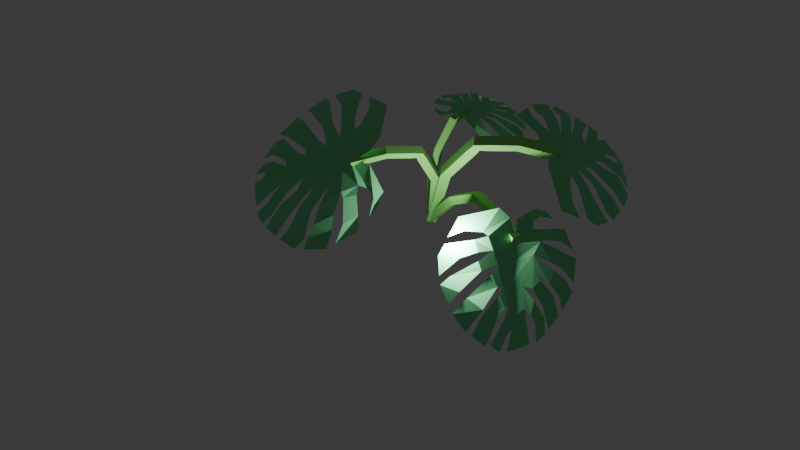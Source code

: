 # Source: FLEUR.blend  (saved by Blender 4.2.67; exported with 4.5.12 LTS)
import bpy
from mathutils import Matrix  # noqa: F401  (used for matrix-valued properties, if any)

bpy.ops.wm.read_factory_settings(use_empty=True)
scene = bpy.context.scene
scene.name = 'Scene'

# ---- collections
col_collection = bpy.data.collections.new('Collection'); scene.collection.children.link(col_collection)

# ---- materials (node trees are filled in below, after node groups)
mat_material_001 = bpy.data.materials.new('Material.001')
mat_material_002 = bpy.data.materials.new('Material.002')

# ---- material node trees
mat_material_001.use_nodes = True; mat_material_001.node_tree.nodes.clear()
_N = mat_material_001.node_tree.nodes; _L = mat_material_001.node_tree.links
n0 = _N.new('ShaderNodeBsdfPrincipled'); n0.name = 'Principled BSDF'; n0.location = (10, 300)
n0.inputs[0].default_value = (0.2078, 0.8, 0.345, 1.0)
n1 = _N.new('ShaderNodeOutputMaterial'); n1.name = 'Material Output'; n1.location = (300, 300)
_L.new(n0.outputs[0], n1.inputs[0])
n1.is_active_output = True
mat_material_002.use_nodes = True; mat_material_002.node_tree.nodes.clear()
_N = mat_material_002.node_tree.nodes; _L = mat_material_002.node_tree.links
n0 = _N.new('ShaderNodeBsdfPrincipled'); n0.name = 'Principled BSDF'; n0.location = (10, 300)
n0.inputs[0].default_value = (0.2837, 0.8, 0.183, 1.0)
n1 = _N.new('ShaderNodeOutputMaterial'); n1.name = 'Material Output'; n1.location = (300, 300)
_L.new(n0.outputs[0], n1.inputs[0])
n1.is_active_output = True

# ---- world
world_world = bpy.data.worlds.new('World'); scene.world = world_world
world_world.use_nodes = True; world_world.node_tree.nodes.clear()
_N = world_world.node_tree.nodes; _L = world_world.node_tree.links
n0 = _N.new('ShaderNodeOutputWorld'); n0.name = 'World Output'; n0.location = (300, 300)
n1 = _N.new('ShaderNodeBackground'); n1.name = 'Background'; n1.location = (10, 300)
n1.inputs[0].default_value = (0.05088, 0.05088, 0.05088, 1.0)
_L.new(n1.outputs[0], n0.inputs[0])
n0.is_active_output = True
world_world.color = (0.05088, 0.05088, 0.05088)
world_world.sun_shadow_jitter_overblur = 0.0

# ---- cameras
cam_camera = bpy.data.cameras.new('Camera')
cam_camera.clip_end = 100.0
cam_camera.ortho_scale = 7.314

# ---- lights
light_light = bpy.data.lights.new('Light', 'POINT')
light_light.energy = 1000.0
light_light.shadow_soft_size = 0.1

# ---- meshes
me_plane = bpy.data.meshes.new('Plane')
me_plane.from_pydata([(-1.158, -0.2929, -0.5466), (1.568, -0.05627, -0.1256), (-1.205, 6.723, -1.116), (0.164, 7.134, -1.141), (-1.505, 0.4192, -0.2119), (1.268, 0.7978, -0.135), (-0.02282, 0.05559, -0.2632), (-0.4371, 7.039, -1.187), (0.037, 0.5852, -0.2874), (0.9902, 1.626, -0.1479), (-1.094, 1.156, -0.139), (-0.002741, 1.443, -0.2874), (0.6876, 2.923, -0.1605), (-0.02049, 2.474, -0.2342), (-1.114, 2.129, -0.1382), (0.3109, 4.174, -0.1692), (-0.1063, 3.278, -0.2323), (-0.5148, 2.988, -0.1983), (0.09718, 5.585, -0.2736), (-0.1864, 4.665, -0.2134), (-0.6199, 4.294, -0.1808), (0.1009, 6.308, -0.7924), (-0.3319, 5.989, -0.6565), (-1.008, 5.931, -0.7837), (-1.252, -0.6715, -0.8696), (-0.1963, -0.9382, -0.4065), (-1.741, -0.9239, -1.023), (-1.395, -1.348, -1.182), (-2.577, -0.6872, -1.152), (-2.137, -1.143, -1.163), (-2.546, -0.1667, -0.9534), (-2.893, 0.5454, -0.7721), (-3.24, -0.1036, -1.128), (-3.729, 1.145, -1.107), (-1.77, 0.3516, -0.3416), (-1.629, -0.2501, -0.5771), (-2.546, 0.8767, -0.3933), (-2.136, 1.613, -0.1371), (-3.319, 1.366, -0.9566), (-2.908, 2.102, -0.4422), (-3.95, 1.681, -1.1), (-3.839, 3.159, -1.107), (-2.341, 2.086, -0.1284), (-2.076, 2.87, -0.1122), (-3.334, 2.97, -0.9099), (-2.849, 3.817, -0.6242), (-3.76, 3.727, -1.109), (-3.149, 4.842, -1.139), (-1.524, 2.665, -0.126), (-1.083, 3.13, -0.1472), (-2.376, 3.643, -0.2699), (-1.729, 4.25, -0.227), (-2.944, 5.142, -1.149), (-2.376, 5.938, -1.179), (-1.162, 3.84, -0.1367), (-0.9985, 4.657, -0.1593), (-1.966, 5.102, -0.6527), (-1.377, 5.414, -0.5227), (-2.155, 6.206, -1.186), (-1.614, 6.644, -1.125), (1.836, -0.2771, -0.2371), (0.3084, -1.064, -0.1546), (2.83, -0.2929, -0.7223), (0.9394, -1.664, -0.1084), (3.713, 0.1015, -1.108), (3.085, -1.049, -1.125), (2.325, 0.1488, -0.2673), (2.152, 0.8451, -0.1179), (3.918, 0.4643, -0.9655), (3.161, 1.224, -0.4321), (4.281, 1.158, -1.09), (4.218, 2.344, -1.091), (2.155, 1.369, -0.1004), (1.964, 1.939, -0.1059), (3.623, 2.347, -0.8525), (3.147, 3.232, -0.5451), (4.159, 2.883, -1.092), (3.668, 4.068, -1.103), (1.367, 2.183, -0.1295), (1.005, 2.934, -0.1391), (2.723, 3.59, -0.4989), (1.857, 4.24, -0.1511), (3.427, 4.675, -1.112), (2.652, 5.821, -1.138), (0.8813, 3.418, -0.1464), (0.5589, 4.137, -0.1512), (1.919, 4.695, -0.3075), (1.067, 5.1, -0.2159), (2.275, 6.067, -1.155), (1.437, 6.772, -1.185), (0.6602, 5.004, -0.1575), (0.3158, 5.891, -0.519), (1.133, 6.723, -1.194), (0.6155, 7.137, -1.138)], [], [(22, 21, 3, 7), (6, 1, 5, 8), (0, 6, 8, 4), (23, 22, 7, 2), (4, 8, 11, 10), (8, 5, 9, 11), (10, 11, 13, 14), (11, 9, 12, 13), (14, 13, 16, 17), (13, 12, 15, 16), (17, 16, 19, 20), (16, 15, 18, 19), (20, 19, 22, 23), (19, 18, 21, 22), (6, 0, 24, 25), (25, 24, 26, 27), (27, 26, 28, 29), (35, 34, 31, 30), (30, 31, 33, 32), (0, 4, 34, 35), (4, 10, 37, 36), (36, 37, 39, 38), (38, 39, 41, 40), (10, 14, 43, 42), (42, 43, 45, 44), (44, 45, 47, 46), (14, 17, 49, 48), (48, 49, 51, 50), (50, 51, 53, 52), (17, 20, 55, 54), (54, 55, 57, 56), (56, 57, 59, 58), (1, 6, 61, 60), (60, 61, 63, 62), (62, 63, 65, 64), (5, 1, 66, 67), (67, 66, 68, 69), (69, 68, 70, 71), (9, 5, 72, 73), (73, 72, 74, 75), (75, 74, 76, 77), (12, 9, 78, 79), (79, 78, 80, 81), (81, 80, 82, 83), (15, 12, 84, 85), (85, 84, 86, 87), (87, 86, 88, 89), (18, 15, 90, 91), (91, 90, 92, 93)])
_uv = me_plane.uv_layers.new(name='UVMap')
_uv.uv.foreach_set('vector', [0.526, 0.9201, 1.0, 0.9201, 1.0, 1.0, 0.526, 1.0, 0.526, 0.0, 1.0, 0.0, 1.0, 0.1825, 0.526, 0.1825, 0.0, 0.0, 0.526, 0.0, 0.526, 0.1825, 0.0, 0.1825, 0.0, 0.9201, 0.526, 0.9201, 0.526, 1.0, 0.0, 1.0, 0.0, 0.1825, 0.526, 0.1825, 0.526, 0.597, 0.0, 0.597, 0.526, 0.1825, 1.0, 0.1825, 1.0, 0.597, 0.526, 0.597, 0.0, 0.597, 0.526, 0.597, 0.526, 0.6677, 0.0, 0.6677, 0.526, 0.597, 1.0, 0.597, 1.0, 0.6677, 0.526, 0.6677, 0.0, 0.6677, 0.526, 0.6677, 0.526, 0.7266, 0.0, 0.7266, 0.526, 0.6677, 1.0, 0.6677, 1.0, 0.7266, 0.526, 0.7266, 0.0, 0.7266, 0.526, 0.7266, 0.526, 0.8307, 0.0, 0.8307, 0.526, 0.7266, 1.0, 0.7266, 1.0, 0.8307, 0.526, 0.8307, 0.0, 0.8307, 0.526, 0.8307, 0.526, 0.9201, 0.0, 0.9201, 0.526, 0.8307, 1.0, 0.8307, 1.0, 0.9201, 0.526, 0.9201, 0.526, 0.0, 0.0, 0.0, 0.0, 0.0, 0.526, 0.0, 0.526, 0.0, 0.0, 0.0, 0.0, 0.0, 0.526, 0.0, 0.526, 0.0, 0.0, 0.0, 0.0, 0.0, 0.526, 0.0, 0.0, 0.0, 0.0, 0.1825, 0.0, 0.1825, 0.0, 0.0, 0.0, 0.0, 0.0, 0.1825, 0.0, 0.1825, 0.0, 0.0, 0.0, 0.0, 0.0, 0.1825, 0.0, 0.1825, 0.0, 0.0, 0.0, 0.1825, 0.0, 0.597, 0.0, 0.597, 0.0, 0.1825, 0.0, 0.1825, 0.0, 0.597, 0.0, 0.597, 0.0, 0.1825, 0.0, 0.1825, 0.0, 0.597, 0.0, 0.597, 0.0, 0.1825, 0.0, 0.597, 0.0, 0.6677, 0.0, 0.6677, 0.0, 0.597, 0.0, 0.597, 0.0, 0.6677, 0.0, 0.6677, 0.0, 0.597, 0.0, 0.597, 0.0, 0.6677, 0.0, 0.6677, 0.0, 0.597, 0.0, 0.6677, 0.0, 0.7266, 0.0, 0.7266, 0.0, 0.6677, 0.0, 0.6677, 0.0, 0.7266, 0.0, 0.7266, 0.0, 0.6677, 0.0, 0.6677, 0.0, 0.7266, 0.0, 0.7266, 0.0, 0.6677, 0.0, 0.7266, 0.0, 0.8307, 0.0, 0.8307, 0.0, 0.7266, 0.0, 0.7266, 0.0, 0.8307, 0.0, 0.8307, 0.0, 0.7266, 0.0, 0.7266, 0.0, 0.8307, 0.0, 0.8307, 0.0, 0.7266, 1.0, 0.0, 0.526, 0.0, 0.526, 0.0, 1.0, 0.0, 1.0, 0.0, 0.526, 0.0, 0.526, 0.0, 1.0, 0.0, 1.0, 0.0, 0.526, 0.0, 0.526, 0.0, 1.0, 0.0, 1.0, 0.1825, 1.0, 0.0, 1.0, 0.0, 1.0, 0.1825, 1.0, 0.1825, 1.0, 0.0, 1.0, 0.0, 1.0, 0.1825, 1.0, 0.1825, 1.0, 0.0, 1.0, 0.0, 1.0, 0.1825, 1.0, 0.597, 1.0, 0.1825, 1.0, 0.1825, 1.0, 0.597, 1.0, 0.597, 1.0, 0.1825, 1.0, 0.1825, 1.0, 0.597, 1.0, 0.597, 1.0, 0.1825, 1.0, 0.1825, 1.0, 0.597, 1.0, 0.6677, 1.0, 0.597, 1.0, 0.597, 1.0, 0.6677, 1.0, 0.6677, 1.0, 0.597, 1.0, 0.597, 1.0, 0.6677, 1.0, 0.6677, 1.0, 0.597, 1.0, 0.597, 1.0, 0.6677, 1.0, 0.7266, 1.0, 0.6677, 1.0, 0.6677, 1.0, 0.7266, 1.0, 0.7266, 1.0, 0.6677, 1.0, 0.6677, 1.0, 0.7266, 1.0, 0.7266, 1.0, 0.6677, 1.0, 0.6677, 1.0, 0.7266, 1.0, 0.8307, 1.0, 0.7266, 1.0, 0.7266, 1.0, 0.8307, 1.0, 0.8307, 1.0, 0.7266, 1.0, 0.7266, 1.0, 0.8307])
me_plane.materials.append(mat_material_001)
me_plane.update()
me_plane_002 = bpy.data.meshes.new('Plane.002')
me_plane_002.from_pydata([(0.2795, -0.7217, 9.115), (0.856, -2.502, 8.303), (1.239, -3.686, 6.876), (0.9442, -2.774, 3.941), (0.05421, -0.02574, 0.06694)], [(0, 1), (1, 2), (2, 3), (3, 4)], [])
_uv = me_plane_002.uv_layers.new(name='UVMap')
_uv.uv.foreach_set('vector', [])
me_plane_002.materials.append(mat_material_002)
me_plane_002.update()
me_plane_003 = bpy.data.meshes.new('Plane.003')
me_plane_003.from_pydata([(0.8778, -1.818, 10.38), (1.089, -2.929, 8.797), (1.016, -3.343, 6.915), (0.8513, -2.419, 4.162), (0.05421, -0.02574, 0.06694)], [(0, 1), (1, 2), (2, 3), (3, 4)], [])
_uv = me_plane_003.uv_layers.new(name='UVMap')
_uv.uv.foreach_set('vector', [])
me_plane_003.materials.append(mat_material_002)
me_plane_003.update()
me_plane_004 = bpy.data.meshes.new('Plane.004')
me_plane_004.from_pydata([(0.8716, -1.807, 10.37), (1.448, -3.587, 9.557), (1.239, -3.686, 6.876), (0.9442, -2.774, 3.941), (0.05421, -0.02574, 0.06694)], [(0, 1), (1, 2), (2, 3), (3, 4)], [])
_uv = me_plane_004.uv_layers.new(name='UVMap')
_uv.uv.foreach_set('vector', [])
me_plane_004.materials.append(mat_material_002)
me_plane_004.update()
me_plane_005 = bpy.data.meshes.new('Plane.005')
me_plane_005.from_pydata([(0.2795, -0.7217, 9.115), (0.856, -2.502, 8.303), (1.239, -3.686, 6.876), (0.9442, -2.774, 3.941), (0.05421, -0.02574, 0.06694)], [(0, 1), (1, 2), (2, 3), (3, 4)], [])
_uv = me_plane_005.uv_layers.new(name='UVMap')
_uv.uv.foreach_set('vector', [])
me_plane_005.materials.append(mat_material_002)
me_plane_005.update()
me_plane_006 = bpy.data.meshes.new('Plane.006')
me_plane_006.from_pydata([(-1.158, -0.2929, -0.5466), (1.568, -0.05627, -0.1256), (-1.205, 6.723, -1.116), (0.164, 7.134, -1.141), (-1.505, 0.4192, -0.2119), (1.268, 0.7978, -0.135), (-0.02282, 0.05559, -0.2632), (-0.4371, 7.039, -1.187), (0.037, 0.5852, -0.2874), (0.9902, 1.626, -0.1479), (-1.094, 1.156, -0.139), (-0.002741, 1.443, -0.2874), (0.6876, 2.923, -0.1605), (-0.02049, 2.474, -0.2342), (-1.114, 2.129, -0.1382), (0.3109, 4.174, -0.1692), (-0.1063, 3.278, -0.2323), (-0.5148, 2.988, -0.1983), (0.09718, 5.585, -0.2736), (-0.1864, 4.665, -0.2134), (-0.6199, 4.294, -0.1808), (0.1009, 6.308, -0.7924), (-0.3319, 5.989, -0.6565), (-1.008, 5.931, -0.7837), (-1.252, -0.6715, -0.8696), (-0.1963, -0.9382, -0.4065), (-1.741, -0.9239, -1.023), (-1.395, -1.348, -1.182), (-2.577, -0.6872, -1.152), (-2.137, -1.143, -1.163), (-2.546, -0.1667, -0.9534), (-2.893, 0.5454, -0.7721), (-3.24, -0.1036, -1.128), (-3.729, 1.145, -1.107), (-1.77, 0.3516, -0.3416), (-1.629, -0.2501, -0.5771), (-2.546, 0.8767, -0.3933), (-2.136, 1.613, -0.1371), (-3.319, 1.366, -0.9566), (-2.908, 2.102, -0.4422), (-3.95, 1.681, -1.1), (-3.839, 3.159, -1.107), (-2.341, 2.086, -0.1284), (-2.076, 2.87, -0.1122), (-3.334, 2.97, -0.9099), (-2.849, 3.817, -0.6242), (-3.76, 3.727, -1.109), (-3.149, 4.842, -1.139), (-1.524, 2.665, -0.126), (-1.083, 3.13, -0.1472), (-2.376, 3.643, -0.2699), (-1.729, 4.25, -0.227), (-2.944, 5.142, -1.149), (-2.376, 5.938, -1.179), (-1.162, 3.84, -0.1367), (-0.9985, 4.657, -0.1593), (-1.966, 5.102, -0.6527), (-1.377, 5.414, -0.5227), (-2.155, 6.206, -1.186), (-1.614, 6.644, -1.125), (1.836, -0.2771, -0.2371), (0.3084, -1.064, -0.1546), (2.83, -0.2929, -0.7223), (0.9394, -1.664, -0.1084), (3.713, 0.1015, -1.108), (3.085, -1.049, -1.125), (2.325, 0.1488, -0.2673), (2.152, 0.8451, -0.1179), (3.918, 0.4643, -0.9655), (3.161, 1.224, -0.4321), (4.281, 1.158, -1.09), (4.218, 2.344, -1.091), (2.155, 1.369, -0.1004), (1.964, 1.939, -0.1059), (3.623, 2.347, -0.8525), (3.147, 3.232, -0.5451), (4.159, 2.883, -1.092), (3.668, 4.068, -1.103), (1.367, 2.183, -0.1295), (1.005, 2.934, -0.1391), (2.723, 3.59, -0.4989), (1.857, 4.24, -0.1511), (3.427, 4.675, -1.112), (2.652, 5.821, -1.138), (0.8813, 3.418, -0.1464), (0.5589, 4.137, -0.1512), (1.919, 4.695, -0.3075), (1.067, 5.1, -0.2159), (2.275, 6.067, -1.155), (1.437, 6.772, -1.185), (0.6602, 5.004, -0.1575), (0.3158, 5.891, -0.519), (1.133, 6.723, -1.194), (0.6155, 7.137, -1.138)], [], [(22, 21, 3, 7), (6, 1, 5, 8), (0, 6, 8, 4), (23, 22, 7, 2), (4, 8, 11, 10), (8, 5, 9, 11), (10, 11, 13, 14), (11, 9, 12, 13), (14, 13, 16, 17), (13, 12, 15, 16), (17, 16, 19, 20), (16, 15, 18, 19), (20, 19, 22, 23), (19, 18, 21, 22), (6, 0, 24, 25), (25, 24, 26, 27), (27, 26, 28, 29), (35, 34, 31, 30), (30, 31, 33, 32), (0, 4, 34, 35), (4, 10, 37, 36), (36, 37, 39, 38), (38, 39, 41, 40), (10, 14, 43, 42), (42, 43, 45, 44), (44, 45, 47, 46), (14, 17, 49, 48), (48, 49, 51, 50), (50, 51, 53, 52), (17, 20, 55, 54), (54, 55, 57, 56), (56, 57, 59, 58), (1, 6, 61, 60), (60, 61, 63, 62), (62, 63, 65, 64), (5, 1, 66, 67), (67, 66, 68, 69), (69, 68, 70, 71), (9, 5, 72, 73), (73, 72, 74, 75), (75, 74, 76, 77), (12, 9, 78, 79), (79, 78, 80, 81), (81, 80, 82, 83), (15, 12, 84, 85), (85, 84, 86, 87), (87, 86, 88, 89), (18, 15, 90, 91), (91, 90, 92, 93)])
_uv = me_plane_006.uv_layers.new(name='UVMap')
_uv.uv.foreach_set('vector', [0.526, 0.9201, 1.0, 0.9201, 1.0, 1.0, 0.526, 1.0, 0.526, 0.0, 1.0, 0.0, 1.0, 0.1825, 0.526, 0.1825, 0.0, 0.0, 0.526, 0.0, 0.526, 0.1825, 0.0, 0.1825, 0.0, 0.9201, 0.526, 0.9201, 0.526, 1.0, 0.0, 1.0, 0.0, 0.1825, 0.526, 0.1825, 0.526, 0.597, 0.0, 0.597, 0.526, 0.1825, 1.0, 0.1825, 1.0, 0.597, 0.526, 0.597, 0.0, 0.597, 0.526, 0.597, 0.526, 0.6677, 0.0, 0.6677, 0.526, 0.597, 1.0, 0.597, 1.0, 0.6677, 0.526, 0.6677, 0.0, 0.6677, 0.526, 0.6677, 0.526, 0.7266, 0.0, 0.7266, 0.526, 0.6677, 1.0, 0.6677, 1.0, 0.7266, 0.526, 0.7266, 0.0, 0.7266, 0.526, 0.7266, 0.526, 0.8307, 0.0, 0.8307, 0.526, 0.7266, 1.0, 0.7266, 1.0, 0.8307, 0.526, 0.8307, 0.0, 0.8307, 0.526, 0.8307, 0.526, 0.9201, 0.0, 0.9201, 0.526, 0.8307, 1.0, 0.8307, 1.0, 0.9201, 0.526, 0.9201, 0.526, 0.0, 0.0, 0.0, 0.0, 0.0, 0.526, 0.0, 0.526, 0.0, 0.0, 0.0, 0.0, 0.0, 0.526, 0.0, 0.526, 0.0, 0.0, 0.0, 0.0, 0.0, 0.526, 0.0, 0.0, 0.0, 0.0, 0.1825, 0.0, 0.1825, 0.0, 0.0, 0.0, 0.0, 0.0, 0.1825, 0.0, 0.1825, 0.0, 0.0, 0.0, 0.0, 0.0, 0.1825, 0.0, 0.1825, 0.0, 0.0, 0.0, 0.1825, 0.0, 0.597, 0.0, 0.597, 0.0, 0.1825, 0.0, 0.1825, 0.0, 0.597, 0.0, 0.597, 0.0, 0.1825, 0.0, 0.1825, 0.0, 0.597, 0.0, 0.597, 0.0, 0.1825, 0.0, 0.597, 0.0, 0.6677, 0.0, 0.6677, 0.0, 0.597, 0.0, 0.597, 0.0, 0.6677, 0.0, 0.6677, 0.0, 0.597, 0.0, 0.597, 0.0, 0.6677, 0.0, 0.6677, 0.0, 0.597, 0.0, 0.6677, 0.0, 0.7266, 0.0, 0.7266, 0.0, 0.6677, 0.0, 0.6677, 0.0, 0.7266, 0.0, 0.7266, 0.0, 0.6677, 0.0, 0.6677, 0.0, 0.7266, 0.0, 0.7266, 0.0, 0.6677, 0.0, 0.7266, 0.0, 0.8307, 0.0, 0.8307, 0.0, 0.7266, 0.0, 0.7266, 0.0, 0.8307, 0.0, 0.8307, 0.0, 0.7266, 0.0, 0.7266, 0.0, 0.8307, 0.0, 0.8307, 0.0, 0.7266, 1.0, 0.0, 0.526, 0.0, 0.526, 0.0, 1.0, 0.0, 1.0, 0.0, 0.526, 0.0, 0.526, 0.0, 1.0, 0.0, 1.0, 0.0, 0.526, 0.0, 0.526, 0.0, 1.0, 0.0, 1.0, 0.1825, 1.0, 0.0, 1.0, 0.0, 1.0, 0.1825, 1.0, 0.1825, 1.0, 0.0, 1.0, 0.0, 1.0, 0.1825, 1.0, 0.1825, 1.0, 0.0, 1.0, 0.0, 1.0, 0.1825, 1.0, 0.597, 1.0, 0.1825, 1.0, 0.1825, 1.0, 0.597, 1.0, 0.597, 1.0, 0.1825, 1.0, 0.1825, 1.0, 0.597, 1.0, 0.597, 1.0, 0.1825, 1.0, 0.1825, 1.0, 0.597, 1.0, 0.6677, 1.0, 0.597, 1.0, 0.597, 1.0, 0.6677, 1.0, 0.6677, 1.0, 0.597, 1.0, 0.597, 1.0, 0.6677, 1.0, 0.6677, 1.0, 0.597, 1.0, 0.597, 1.0, 0.6677, 1.0, 0.7266, 1.0, 0.6677, 1.0, 0.6677, 1.0, 0.7266, 1.0, 0.7266, 1.0, 0.6677, 1.0, 0.6677, 1.0, 0.7266, 1.0, 0.7266, 1.0, 0.6677, 1.0, 0.6677, 1.0, 0.7266, 1.0, 0.8307, 1.0, 0.7266, 1.0, 0.7266, 1.0, 0.8307, 1.0, 0.8307, 1.0, 0.7266, 1.0, 0.7266, 1.0, 0.8307])
me_plane_006.materials.append(mat_material_001)
me_plane_006.update()
me_plane_007 = bpy.data.meshes.new('Plane.007')
me_plane_007.from_pydata([(-1.158, -0.2929, -0.5466), (1.568, -0.05627, -0.1256), (-1.205, 6.723, -1.116), (0.164, 7.134, -1.141), (-1.505, 0.4192, -0.2119), (1.268, 0.7978, -0.135), (-0.02282, 0.05559, -0.2632), (-0.4371, 7.039, -1.187), (0.037, 0.5852, -0.2874), (0.9902, 1.626, -0.1479), (-1.094, 1.156, -0.139), (-0.002741, 1.443, -0.2874), (0.6876, 2.923, -0.1605), (-0.02049, 2.474, -0.2342), (-1.114, 2.129, -0.1382), (0.3109, 4.174, -0.1692), (-0.1063, 3.278, -0.2323), (-0.5148, 2.988, -0.1983), (0.09718, 5.585, -0.2736), (-0.1864, 4.665, -0.2134), (-0.6199, 4.294, -0.1808), (0.1009, 6.308, -0.7924), (-0.3319, 5.989, -0.6565), (-1.008, 5.931, -0.7837), (-1.252, -0.6715, -0.8696), (-0.1963, -0.9382, -0.4065), (-1.741, -0.9239, -1.023), (-1.395, -1.348, -1.182), (-2.577, -0.6872, -1.152), (-2.137, -1.143, -1.163), (-2.546, -0.1667, -0.9534), (-2.893, 0.5454, -0.7721), (-3.24, -0.1036, -1.128), (-3.729, 1.145, -1.107), (-1.77, 0.3516, -0.3416), (-1.629, -0.2501, -0.5771), (-2.546, 0.8767, -0.3933), (-2.136, 1.613, -0.1371), (-3.319, 1.366, -0.9566), (-2.908, 2.102, -0.4422), (-3.95, 1.681, -1.1), (-3.839, 3.159, -1.107), (-2.341, 2.086, -0.1284), (-2.076, 2.87, -0.1122), (-3.334, 2.97, -0.9099), (-2.849, 3.817, -0.6242), (-3.76, 3.727, -1.109), (-3.149, 4.842, -1.139), (-1.524, 2.665, -0.126), (-1.083, 3.13, -0.1472), (-2.376, 3.643, -0.2699), (-1.729, 4.25, -0.227), (-2.944, 5.142, -1.149), (-2.376, 5.938, -1.179), (-1.162, 3.84, -0.1367), (-0.9985, 4.657, -0.1593), (-1.966, 5.102, -0.6527), (-1.377, 5.414, -0.5227), (-2.155, 6.206, -1.186), (-1.614, 6.644, -1.125), (1.836, -0.2771, -0.2371), (0.3084, -1.064, -0.1546), (2.83, -0.2929, -0.7223), (0.9394, -1.664, -0.1084), (3.713, 0.1015, -1.108), (3.085, -1.049, -1.125), (2.325, 0.1488, -0.2673), (2.152, 0.8451, -0.1179), (3.918, 0.4643, -0.9655), (3.161, 1.224, -0.4321), (4.281, 1.158, -1.09), (4.218, 2.344, -1.091), (2.155, 1.369, -0.1004), (1.964, 1.939, -0.1059), (3.623, 2.347, -0.8525), (3.147, 3.232, -0.5451), (4.159, 2.883, -1.092), (3.668, 4.068, -1.103), (1.367, 2.183, -0.1295), (1.005, 2.934, -0.1391), (2.723, 3.59, -0.4989), (1.857, 4.24, -0.1511), (3.427, 4.675, -1.112), (2.652, 5.821, -1.138), (0.8813, 3.418, -0.1464), (0.5589, 4.137, -0.1512), (1.919, 4.695, -0.3075), (1.067, 5.1, -0.2159), (2.275, 6.067, -1.155), (1.437, 6.772, -1.185), (0.6602, 5.004, -0.1575), (0.3158, 5.891, -0.519), (1.133, 6.723, -1.194), (0.6155, 7.137, -1.138)], [], [(22, 21, 3, 7), (6, 1, 5, 8), (0, 6, 8, 4), (23, 22, 7, 2), (4, 8, 11, 10), (8, 5, 9, 11), (10, 11, 13, 14), (11, 9, 12, 13), (14, 13, 16, 17), (13, 12, 15, 16), (17, 16, 19, 20), (16, 15, 18, 19), (20, 19, 22, 23), (19, 18, 21, 22), (6, 0, 24, 25), (25, 24, 26, 27), (27, 26, 28, 29), (35, 34, 31, 30), (30, 31, 33, 32), (0, 4, 34, 35), (4, 10, 37, 36), (36, 37, 39, 38), (38, 39, 41, 40), (10, 14, 43, 42), (42, 43, 45, 44), (44, 45, 47, 46), (14, 17, 49, 48), (48, 49, 51, 50), (50, 51, 53, 52), (17, 20, 55, 54), (54, 55, 57, 56), (56, 57, 59, 58), (1, 6, 61, 60), (60, 61, 63, 62), (62, 63, 65, 64), (5, 1, 66, 67), (67, 66, 68, 69), (69, 68, 70, 71), (9, 5, 72, 73), (73, 72, 74, 75), (75, 74, 76, 77), (12, 9, 78, 79), (79, 78, 80, 81), (81, 80, 82, 83), (15, 12, 84, 85), (85, 84, 86, 87), (87, 86, 88, 89), (18, 15, 90, 91), (91, 90, 92, 93)])
_uv = me_plane_007.uv_layers.new(name='UVMap')
_uv.uv.foreach_set('vector', [0.526, 0.9201, 1.0, 0.9201, 1.0, 1.0, 0.526, 1.0, 0.526, 0.0, 1.0, 0.0, 1.0, 0.1825, 0.526, 0.1825, 0.0, 0.0, 0.526, 0.0, 0.526, 0.1825, 0.0, 0.1825, 0.0, 0.9201, 0.526, 0.9201, 0.526, 1.0, 0.0, 1.0, 0.0, 0.1825, 0.526, 0.1825, 0.526, 0.597, 0.0, 0.597, 0.526, 0.1825, 1.0, 0.1825, 1.0, 0.597, 0.526, 0.597, 0.0, 0.597, 0.526, 0.597, 0.526, 0.6677, 0.0, 0.6677, 0.526, 0.597, 1.0, 0.597, 1.0, 0.6677, 0.526, 0.6677, 0.0, 0.6677, 0.526, 0.6677, 0.526, 0.7266, 0.0, 0.7266, 0.526, 0.6677, 1.0, 0.6677, 1.0, 0.7266, 0.526, 0.7266, 0.0, 0.7266, 0.526, 0.7266, 0.526, 0.8307, 0.0, 0.8307, 0.526, 0.7266, 1.0, 0.7266, 1.0, 0.8307, 0.526, 0.8307, 0.0, 0.8307, 0.526, 0.8307, 0.526, 0.9201, 0.0, 0.9201, 0.526, 0.8307, 1.0, 0.8307, 1.0, 0.9201, 0.526, 0.9201, 0.526, 0.0, 0.0, 0.0, 0.0, 0.0, 0.526, 0.0, 0.526, 0.0, 0.0, 0.0, 0.0, 0.0, 0.526, 0.0, 0.526, 0.0, 0.0, 0.0, 0.0, 0.0, 0.526, 0.0, 0.0, 0.0, 0.0, 0.1825, 0.0, 0.1825, 0.0, 0.0, 0.0, 0.0, 0.0, 0.1825, 0.0, 0.1825, 0.0, 0.0, 0.0, 0.0, 0.0, 0.1825, 0.0, 0.1825, 0.0, 0.0, 0.0, 0.1825, 0.0, 0.597, 0.0, 0.597, 0.0, 0.1825, 0.0, 0.1825, 0.0, 0.597, 0.0, 0.597, 0.0, 0.1825, 0.0, 0.1825, 0.0, 0.597, 0.0, 0.597, 0.0, 0.1825, 0.0, 0.597, 0.0, 0.6677, 0.0, 0.6677, 0.0, 0.597, 0.0, 0.597, 0.0, 0.6677, 0.0, 0.6677, 0.0, 0.597, 0.0, 0.597, 0.0, 0.6677, 0.0, 0.6677, 0.0, 0.597, 0.0, 0.6677, 0.0, 0.7266, 0.0, 0.7266, 0.0, 0.6677, 0.0, 0.6677, 0.0, 0.7266, 0.0, 0.7266, 0.0, 0.6677, 0.0, 0.6677, 0.0, 0.7266, 0.0, 0.7266, 0.0, 0.6677, 0.0, 0.7266, 0.0, 0.8307, 0.0, 0.8307, 0.0, 0.7266, 0.0, 0.7266, 0.0, 0.8307, 0.0, 0.8307, 0.0, 0.7266, 0.0, 0.7266, 0.0, 0.8307, 0.0, 0.8307, 0.0, 0.7266, 1.0, 0.0, 0.526, 0.0, 0.526, 0.0, 1.0, 0.0, 1.0, 0.0, 0.526, 0.0, 0.526, 0.0, 1.0, 0.0, 1.0, 0.0, 0.526, 0.0, 0.526, 0.0, 1.0, 0.0, 1.0, 0.1825, 1.0, 0.0, 1.0, 0.0, 1.0, 0.1825, 1.0, 0.1825, 1.0, 0.0, 1.0, 0.0, 1.0, 0.1825, 1.0, 0.1825, 1.0, 0.0, 1.0, 0.0, 1.0, 0.1825, 1.0, 0.597, 1.0, 0.1825, 1.0, 0.1825, 1.0, 0.597, 1.0, 0.597, 1.0, 0.1825, 1.0, 0.1825, 1.0, 0.597, 1.0, 0.597, 1.0, 0.1825, 1.0, 0.1825, 1.0, 0.597, 1.0, 0.6677, 1.0, 0.597, 1.0, 0.597, 1.0, 0.6677, 1.0, 0.6677, 1.0, 0.597, 1.0, 0.597, 1.0, 0.6677, 1.0, 0.6677, 1.0, 0.597, 1.0, 0.597, 1.0, 0.6677, 1.0, 0.7266, 1.0, 0.6677, 1.0, 0.6677, 1.0, 0.7266, 1.0, 0.7266, 1.0, 0.6677, 1.0, 0.6677, 1.0, 0.7266, 1.0, 0.7266, 1.0, 0.6677, 1.0, 0.6677, 1.0, 0.7266, 1.0, 0.8307, 1.0, 0.7266, 1.0, 0.7266, 1.0, 0.8307, 1.0, 0.8307, 1.0, 0.7266, 1.0, 0.7266, 1.0, 0.8307])
me_plane_007.materials.append(mat_material_001)
me_plane_007.update()
me_plane_008 = bpy.data.meshes.new('Plane.008')
me_plane_008.from_pydata([(-1.158, -0.2929, -0.5466), (1.568, -0.05627, -0.1256), (-1.205, 6.723, -1.116), (0.164, 7.134, -1.141), (-1.505, 0.4192, -0.2119), (1.268, 0.7978, -0.135), (-0.02282, 0.05559, -0.2632), (-0.4371, 7.039, -1.187), (0.037, 0.5852, -0.2874), (0.9902, 1.626, -0.1479), (-1.094, 1.156, -0.139), (-0.002741, 1.443, -0.2874), (0.6876, 2.923, -0.1605), (-0.02049, 2.474, -0.2342), (-1.114, 2.129, -0.1382), (0.3109, 4.174, -0.1692), (-0.1063, 3.278, -0.2323), (-0.5148, 2.988, -0.1983), (0.09718, 5.585, -0.2736), (-0.1864, 4.665, -0.2134), (-0.6199, 4.294, -0.1808), (0.1009, 6.308, -0.7924), (-0.3319, 5.989, -0.6565), (-1.008, 5.931, -0.7837), (-1.252, -0.6715, -0.8696), (-0.1963, -0.9382, -0.4065), (-1.741, -0.9239, -1.023), (-1.395, -1.348, -1.182), (-2.577, -0.6872, -1.152), (-2.137, -1.143, -1.163), (-2.546, -0.1667, -0.9534), (-2.893, 0.5454, -0.7721), (-3.24, -0.1036, -1.128), (-3.729, 1.145, -1.107), (-1.77, 0.3516, -0.3416), (-1.629, -0.2501, -0.5771), (-2.546, 0.8767, -0.3933), (-2.136, 1.613, -0.1371), (-3.319, 1.366, -0.9566), (-2.908, 2.102, -0.4422), (-3.95, 1.681, -1.1), (-3.839, 3.159, -1.107), (-2.341, 2.086, -0.1284), (-2.076, 2.87, -0.1122), (-3.334, 2.97, -0.9099), (-2.849, 3.817, -0.6242), (-3.76, 3.727, -1.109), (-3.149, 4.842, -1.139), (-1.524, 2.665, -0.126), (-1.083, 3.13, -0.1472), (-2.376, 3.643, -0.2699), (-1.729, 4.25, -0.227), (-2.944, 5.142, -1.149), (-2.376, 5.938, -1.179), (-1.162, 3.84, -0.1367), (-0.9985, 4.657, -0.1593), (-1.966, 5.102, -0.6527), (-1.377, 5.414, -0.5227), (-2.155, 6.206, -1.186), (-1.614, 6.644, -1.125), (1.836, -0.2771, -0.2371), (0.3084, -1.064, -0.1546), (2.83, -0.2929, -0.7223), (0.9394, -1.664, -0.1084), (3.713, 0.1015, -1.108), (3.085, -1.049, -1.125), (2.325, 0.1488, -0.2673), (2.152, 0.8451, -0.1179), (3.918, 0.4643, -0.9655), (3.161, 1.224, -0.4321), (4.281, 1.158, -1.09), (4.218, 2.344, -1.091), (2.155, 1.369, -0.1004), (1.964, 1.939, -0.1059), (3.623, 2.347, -0.8525), (3.147, 3.232, -0.5451), (4.159, 2.883, -1.092), (3.668, 4.068, -1.103), (1.367, 2.183, -0.1295), (1.005, 2.934, -0.1391), (2.723, 3.59, -0.4989), (1.857, 4.24, -0.1511), (3.427, 4.675, -1.112), (2.652, 5.821, -1.138), (0.8813, 3.418, -0.1464), (0.5589, 4.137, -0.1512), (1.919, 4.695, -0.3075), (1.067, 5.1, -0.2159), (2.275, 6.067, -1.155), (1.437, 6.772, -1.185), (0.6602, 5.004, -0.1575), (0.3158, 5.891, -0.519), (1.133, 6.723, -1.194), (0.6155, 7.137, -1.138)], [], [(22, 21, 3, 7), (6, 1, 5, 8), (0, 6, 8, 4), (23, 22, 7, 2), (4, 8, 11, 10), (8, 5, 9, 11), (10, 11, 13, 14), (11, 9, 12, 13), (14, 13, 16, 17), (13, 12, 15, 16), (17, 16, 19, 20), (16, 15, 18, 19), (20, 19, 22, 23), (19, 18, 21, 22), (6, 0, 24, 25), (25, 24, 26, 27), (27, 26, 28, 29), (35, 34, 31, 30), (30, 31, 33, 32), (0, 4, 34, 35), (4, 10, 37, 36), (36, 37, 39, 38), (38, 39, 41, 40), (10, 14, 43, 42), (42, 43, 45, 44), (44, 45, 47, 46), (14, 17, 49, 48), (48, 49, 51, 50), (50, 51, 53, 52), (17, 20, 55, 54), (54, 55, 57, 56), (56, 57, 59, 58), (1, 6, 61, 60), (60, 61, 63, 62), (62, 63, 65, 64), (5, 1, 66, 67), (67, 66, 68, 69), (69, 68, 70, 71), (9, 5, 72, 73), (73, 72, 74, 75), (75, 74, 76, 77), (12, 9, 78, 79), (79, 78, 80, 81), (81, 80, 82, 83), (15, 12, 84, 85), (85, 84, 86, 87), (87, 86, 88, 89), (18, 15, 90, 91), (91, 90, 92, 93)])
_uv = me_plane_008.uv_layers.new(name='UVMap')
_uv.uv.foreach_set('vector', [0.526, 0.9201, 1.0, 0.9201, 1.0, 1.0, 0.526, 1.0, 0.526, 0.0, 1.0, 0.0, 1.0, 0.1825, 0.526, 0.1825, 0.0, 0.0, 0.526, 0.0, 0.526, 0.1825, 0.0, 0.1825, 0.0, 0.9201, 0.526, 0.9201, 0.526, 1.0, 0.0, 1.0, 0.0, 0.1825, 0.526, 0.1825, 0.526, 0.597, 0.0, 0.597, 0.526, 0.1825, 1.0, 0.1825, 1.0, 0.597, 0.526, 0.597, 0.0, 0.597, 0.526, 0.597, 0.526, 0.6677, 0.0, 0.6677, 0.526, 0.597, 1.0, 0.597, 1.0, 0.6677, 0.526, 0.6677, 0.0, 0.6677, 0.526, 0.6677, 0.526, 0.7266, 0.0, 0.7266, 0.526, 0.6677, 1.0, 0.6677, 1.0, 0.7266, 0.526, 0.7266, 0.0, 0.7266, 0.526, 0.7266, 0.526, 0.8307, 0.0, 0.8307, 0.526, 0.7266, 1.0, 0.7266, 1.0, 0.8307, 0.526, 0.8307, 0.0, 0.8307, 0.526, 0.8307, 0.526, 0.9201, 0.0, 0.9201, 0.526, 0.8307, 1.0, 0.8307, 1.0, 0.9201, 0.526, 0.9201, 0.526, 0.0, 0.0, 0.0, 0.0, 0.0, 0.526, 0.0, 0.526, 0.0, 0.0, 0.0, 0.0, 0.0, 0.526, 0.0, 0.526, 0.0, 0.0, 0.0, 0.0, 0.0, 0.526, 0.0, 0.0, 0.0, 0.0, 0.1825, 0.0, 0.1825, 0.0, 0.0, 0.0, 0.0, 0.0, 0.1825, 0.0, 0.1825, 0.0, 0.0, 0.0, 0.0, 0.0, 0.1825, 0.0, 0.1825, 0.0, 0.0, 0.0, 0.1825, 0.0, 0.597, 0.0, 0.597, 0.0, 0.1825, 0.0, 0.1825, 0.0, 0.597, 0.0, 0.597, 0.0, 0.1825, 0.0, 0.1825, 0.0, 0.597, 0.0, 0.597, 0.0, 0.1825, 0.0, 0.597, 0.0, 0.6677, 0.0, 0.6677, 0.0, 0.597, 0.0, 0.597, 0.0, 0.6677, 0.0, 0.6677, 0.0, 0.597, 0.0, 0.597, 0.0, 0.6677, 0.0, 0.6677, 0.0, 0.597, 0.0, 0.6677, 0.0, 0.7266, 0.0, 0.7266, 0.0, 0.6677, 0.0, 0.6677, 0.0, 0.7266, 0.0, 0.7266, 0.0, 0.6677, 0.0, 0.6677, 0.0, 0.7266, 0.0, 0.7266, 0.0, 0.6677, 0.0, 0.7266, 0.0, 0.8307, 0.0, 0.8307, 0.0, 0.7266, 0.0, 0.7266, 0.0, 0.8307, 0.0, 0.8307, 0.0, 0.7266, 0.0, 0.7266, 0.0, 0.8307, 0.0, 0.8307, 0.0, 0.7266, 1.0, 0.0, 0.526, 0.0, 0.526, 0.0, 1.0, 0.0, 1.0, 0.0, 0.526, 0.0, 0.526, 0.0, 1.0, 0.0, 1.0, 0.0, 0.526, 0.0, 0.526, 0.0, 1.0, 0.0, 1.0, 0.1825, 1.0, 0.0, 1.0, 0.0, 1.0, 0.1825, 1.0, 0.1825, 1.0, 0.0, 1.0, 0.0, 1.0, 0.1825, 1.0, 0.1825, 1.0, 0.0, 1.0, 0.0, 1.0, 0.1825, 1.0, 0.597, 1.0, 0.1825, 1.0, 0.1825, 1.0, 0.597, 1.0, 0.597, 1.0, 0.1825, 1.0, 0.1825, 1.0, 0.597, 1.0, 0.597, 1.0, 0.1825, 1.0, 0.1825, 1.0, 0.597, 1.0, 0.6677, 1.0, 0.597, 1.0, 0.597, 1.0, 0.6677, 1.0, 0.6677, 1.0, 0.597, 1.0, 0.597, 1.0, 0.6677, 1.0, 0.6677, 1.0, 0.597, 1.0, 0.597, 1.0, 0.6677, 1.0, 0.7266, 1.0, 0.6677, 1.0, 0.6677, 1.0, 0.7266, 1.0, 0.7266, 1.0, 0.6677, 1.0, 0.6677, 1.0, 0.7266, 1.0, 0.7266, 1.0, 0.6677, 1.0, 0.6677, 1.0, 0.7266, 1.0, 0.8307, 1.0, 0.7266, 1.0, 0.7266, 1.0, 0.8307, 1.0, 0.8307, 1.0, 0.7266, 1.0, 0.7266, 1.0, 0.8307])
me_plane_008.materials.append(mat_material_001)
me_plane_008.update()

# ---- objects
ob_light = bpy.data.objects.new('Light', light_light)
ob_camera = bpy.data.objects.new('Camera', cam_camera)
ob_empty = bpy.data.objects.new('Empty', None)
ob_plane = bpy.data.objects.new('Plane', me_plane)
ob_plane_001 = bpy.data.objects.new('Plane.001', me_plane_002)
ob_plane_002 = bpy.data.objects.new('Plane.002', me_plane_003)
ob_plane_003 = bpy.data.objects.new('Plane.003', me_plane_004)
ob_plane_004 = bpy.data.objects.new('Plane.004', me_plane_005)
ob_plane_005 = bpy.data.objects.new('Plane.005', me_plane_006)
ob_plane_006 = bpy.data.objects.new('Plane.006', me_plane_007)
ob_plane_007 = bpy.data.objects.new('Plane.007', me_plane_008)

# ---- transforms, parenting, visibility, modifiers, constraints
ob_light.location = (4.076, 1.005, 5.904)
ob_light.rotation_euler = (0.6503, 0.05522, 1.866)
ob_light.lock_rotations_4d = False
ob_light.empty_display_type = 'ARROWS'
ob_light.color = (0.0, 0.0, 0.0, 0.0)
ob_light.lineart.crease_threshold = 0.0
ob_camera.location = (22.11, -3.664, 41.99)
ob_camera.rotation_euler = (0.4873, -5.448e-08, 1.412)
ob_camera.lock_rotations_4d = False
ob_camera.empty_display_type = 'ARROWS'
ob_camera.color = (0.0, 0.0, 0.0, 0.0)
ob_camera.display_type = 'WIRE'
ob_camera.lineart.crease_threshold = 0.0
ob_empty.location = (0.0, 0.0, -2.874)
ob_empty.scale = (1.701, 1.701, 1.701)
ob_empty.empty_display_type = 'IMAGE'
ob_empty.empty_display_size = 5.0
ob_plane.location = (-0.1089, -2.098, 5.503)
ob_plane.rotation_euler = (2.538, -2.96, -0.2564)
ob_plane.scale = (0.8139, 0.8139, 0.8139)
ob_plane_001.location = (-0.07536, 1.257, -0.1109)
ob_plane_001.rotation_euler = (2.538, -2.96, -0.2564)
ob_plane_001.scale = (0.6946, 0.6946, 0.6946)
_m = ob_plane_001.modifiers.new('Skin', 'SKIN')
ob_plane_002.location = (-0.07536, 1.257, -0.1109)
ob_plane_002.rotation_euler = (2.263, -2.836, 1.831)
ob_plane_002.scale = (0.6946, 0.6946, 0.6946)
_m = ob_plane_002.modifiers.new('Skin', 'SKIN')
ob_plane_003.location = (-0.07536, 1.257, -0.1109)
ob_plane_003.rotation_euler = (2.428, -2.799, 3.673)
ob_plane_003.scale = (0.503, 0.503, 0.503)
_m = ob_plane_003.modifiers.new('Skin', 'SKIN')
ob_plane_004.location = (-0.07536, 1.257, -0.1109)
ob_plane_004.rotation_euler = (2.406, -2.942, 2.678)
ob_plane_004.scale = (0.829, 0.829, 0.829)
_m = ob_plane_004.modifiers.new('Skin', 'SKIN')
ob_plane_005.location = (4.218, 3.522, 5.603)
ob_plane_005.rotation_euler = (2.465, -3.022, 1.518)
ob_plane_005.scale = (0.6497, 0.6497, 0.6497)
ob_plane_006.location = (1.134, 5.831, 6.101)
ob_plane_006.rotation_euler = (2.51, -3.257, -2.851)
ob_plane_006.scale = (0.6946, 0.6946, 0.6946)
ob_plane_007.location = (-2.402, 3.002, 4.444)
ob_plane_007.rotation_euler = (2.538, -2.96, -2.471)
ob_plane_007.scale = (0.4875, 0.4875, 0.4875)

# ---- collection membership
col_collection.objects.link(ob_light)
col_collection.objects.link(ob_camera)
col_collection.objects.link(ob_empty)
col_collection.objects.link(ob_plane)
col_collection.objects.link(ob_plane_001)
col_collection.objects.link(ob_plane_002)
col_collection.objects.link(ob_plane_003)
col_collection.objects.link(ob_plane_004)
col_collection.objects.link(ob_plane_005)
col_collection.objects.link(ob_plane_006)
col_collection.objects.link(ob_plane_007)

# ---- scene / render settings (as saved in the file)
scene.camera = ob_camera
scene.frame_start = 1; scene.frame_end = 250; scene.frame_set(1)
scene.render.engine = 'BLENDER_EEVEE_NEXT'
bpy.context.view_layer.update()
